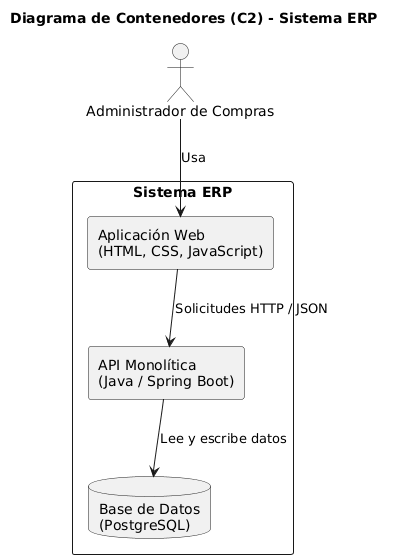

The diagram above was rendered by PlantUML. Its source (embedded in the PNG):
@startuml
title Diagrama de Contenedores (C2) - Sistema ERP

actor "Administrador de Compras" as admin

rectangle "Sistema ERP" {
  
  rectangle "Aplicación Web\n(HTML, CSS, JavaScript)" as web
  rectangle "API Monolítica\n(Java / Spring Boot)" as api
  database "Base de Datos\n(PostgreSQL)" as db
  
}

admin --> web : Usa
web --> api : Solicitudes HTTP / JSON
api --> db : Lee y escribe datos
@enduml